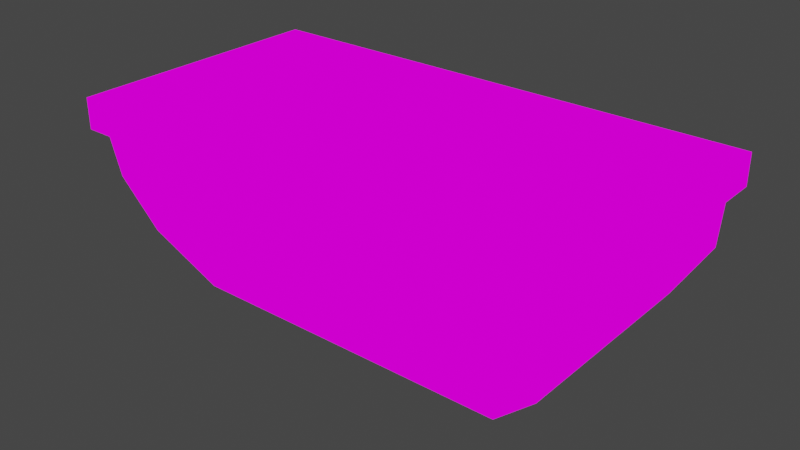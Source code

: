 # Source: boat.blend  (saved by Blender 3.2.14; exported with 4.5.12 LTS)
import bpy
from mathutils import Matrix  # noqa: F401  (used for matrix-valued properties, if any)

bpy.ops.wm.read_factory_settings(use_empty=True)
scene = bpy.context.scene
scene.name = 'Scene'

# ---- collections
col_collection = bpy.data.collections.new('Collection'); scene.collection.children.link(col_collection)

# ---- images (referenced by path relative to the original .blend; pixels are not part of the script)
import os
ASSET_DIR = os.environ.get("B2B_ASSET_DIR", "")  # directory of the original .blend (textures are referenced by path, not embedded)
HERE = os.path.dirname(os.path.abspath(__file__))  # packed textures are extracted next to this script under _unpacked/

def load_image(name, relpath, width, height, colorspace="sRGB"):
    """Load a texture the original file referenced (path relative to the .blend, or extracted next to this script)."""
    p = next((c for c in (os.path.join(HERE, relpath), os.path.join(ASSET_DIR, relpath)) if relpath and os.path.exists(c)), "")
    if p:
        img = bpy.data.images.load(p, check_existing=True)
        img.name = name
    else:  # same state as the original file: an image datablock whose file is absent (Cycles renders it pink)
        img = bpy.data.images.new(name, width, height)
        img.source = "FILE"
        img.filepath = "//" + (relpath or name)
    img.colorspace_settings.name = colorspace
    return img
img_pixeltexturegrid_256_png = load_image('PixelTextureGrid_256.png', 'boat_256.png', 1024, 1024, 'sRGB')

# ---- materials (node trees are filled in below, after node groups)
mat_x = bpy.data.materials.new('材质')
mat_x.use_transparent_shadow = False

# ---- material node trees
mat_x.use_nodes = True; mat_x.node_tree.nodes.clear()
_N = mat_x.node_tree.nodes; _L = mat_x.node_tree.links
n0 = _N.new('ShaderNodeOutputMaterial'); n0.name = 'Material Output'; n0.location = (300, 300)
n1 = _N.new('ShaderNodeEmission'); n1.name = '自发光(发射)'; n1.location = (10, 300)
n2 = _N.new('ShaderNodeTexImage'); n2.name = '图像纹理'; n2.location = (-280, 270)
n2.image = img_pixeltexturegrid_256_png
n2.interpolation = 'Closest'
_L.new(n1.outputs[0], n0.inputs[0])
_L.new(n2.outputs[0], n1.inputs[0])
n0.is_active_output = True

# ---- world
world_world = bpy.data.worlds.new('World'); scene.world = world_world
world_world.use_nodes = True; world_world.node_tree.nodes.clear()
_N = world_world.node_tree.nodes; _L = world_world.node_tree.links
n0 = _N.new('ShaderNodeOutputWorld'); n0.name = 'World Output'; n0.location = (300, 300)
n1 = _N.new('ShaderNodeBackground'); n1.name = 'Background'; n1.location = (10, 300)
n1.inputs[0].default_value = (0.05088, 0.05088, 0.05088, 1.0)
_L.new(n1.outputs[0], n0.inputs[0])
n0.is_active_output = True
world_world.color = (0.05088, 0.05088, 0.05088)
world_world.use_sun_shadow = False
world_world.sun_shadow_jitter_overblur = 0.0

# ---- meshes
me_x = bpy.data.meshes.new('立方体')
me_x.from_pydata([(-1.0, -0.5, 0.0625), (-1.0, 0.5, 0.0625), (1.0, -0.5, 0.0625), (1.0, 0.5, 0.0625), (-1.5, -0.6875, 0.6875), (-1.5, 0.6875, 0.6875), (1.5, 0.6875, 0.6875), (1.5, -0.6875, 0.6875), (-1.5, -0.75, 1.0), (-1.5, 0.75, 1.0), (1.5, 0.75, 1.0), (1.5, -0.75, 1.0), (-1.312, 0.625, 0.375), (1.312, 0.625, 0.375), (1.312, -0.625, 0.375), (-1.312, -0.625, 0.375), (-1.562, -0.8125, 1.0), (-1.375, -0.625, 1.188), (-1.375, 0.625, 1.188), (1.375, 0.625, 1.188), (1.375, -0.625, 1.188), (-1.562, 0.8125, 1.0), (1.562, 0.8125, 1.0), (1.562, -0.8125, 1.0), (-1.562, -0.8125, 1.188), (-1.562, 0.8125, 1.188), (1.562, 0.8125, 1.188), (1.562, -0.8125, 1.188), (-1.375, -0.5625, 0.6875), (-1.375, 0.5625, 0.6875), (1.375, 0.5625, 0.6875), (1.375, -0.5625, 0.6875), (-1.181, -0.525, 0.4375), (-1.181, 0.525, 0.4375), (1.181, 0.525, 0.4375), (1.181, -0.525, 0.4375), (-1.008, -0.4575, 0.25), (-1.008, 0.4575, 0.25), (1.008, 0.4575, 0.25), (1.008, -0.4575, 0.25), (-1.0, 0.0, 0.0), (1.0, 0.0, 0.0), (1.5, 0.0, 0.6875), (-1.5, 0.0, 0.6875), (1.5, 0.0, 1.0), (-1.5, 0.0, 1.0), (-1.312, 0.0, 0.375), (1.312, 0.0, 0.375), (-1.562, 0.0, 1.188), (1.562, 0.0, 1.188), (1.562, 0.0, 1.0), (-1.562, 0.0, 1.0), (-1.375, 0.0, 1.188), (1.375, 0.0, 1.188), (-1.375, 0.0, 0.6875), (1.375, 0.0, 0.6875), (-1.181, 0.0, 0.4375), (1.181, 0.0, 0.4375), (-1.008, 0.0, 0.1875), (1.008, 0.0, 0.1875), (-0.875, -0.5625, 0.8125), (-0.9375, -0.625, 1.0), (-0.875, 0.5625, 0.8125), (-0.9375, 0.625, 1.0), (-0.625, -0.5625, 0.8125), (-0.5625, -0.625, 1.0), (-0.625, 0.5625, 0.8125), (-0.5625, 0.625, 1.0), (0.625, -0.5625, 0.8125), (0.5625, -0.625, 1.0), (0.625, 0.5625, 0.8125), (0.5625, 0.625, 1.0), (0.875, -0.5625, 0.8125), (0.9375, -0.625, 1.0), (0.875, 0.5625, 0.8125), (0.9375, 0.625, 1.0), (-0.9375, 0.625, 0.8125), (-0.9375, -0.625, 0.8125), (-0.5625, 0.625, 0.8125), (-0.5625, -0.625, 0.8125), (0.5625, 0.625, 0.8125), (0.5625, -0.625, 0.8125), (0.9375, 0.625, 0.8125), (0.9375, -0.625, 0.8125), (-0.875, 0.5625, 0.3125), (-0.875, -0.5625, 0.3125), (-0.625, 0.5625, 0.3125), (-0.625, -0.5625, 0.3125), (0.625, 0.5625, 0.3125), (0.625, -0.5625, 0.3125), (0.875, 0.5625, 0.3125), (0.875, -0.5625, 0.3125)], [], [(8, 11, 23, 16), (10, 9, 21, 22), (44, 10, 22, 50), (40, 41, 2, 0), (45, 8, 16, 51), (14, 7, 4, 15), (47, 42, 7, 14), (12, 5, 6, 13), (46, 43, 5, 12), (7, 11, 8, 4), (42, 44, 11, 7), (5, 9, 10, 6), (43, 45, 9, 5), (40, 46, 12, 1), (1, 12, 13, 3), (41, 47, 14, 2), (2, 14, 15, 0), (51, 48, 25, 21), (21, 25, 26, 22), (50, 49, 27, 23), (23, 27, 24, 16), (17, 20, 31, 28), (52, 18, 25, 48), (18, 19, 26, 25), (53, 20, 27, 49), (20, 17, 24, 27), (30, 29, 33, 34), (19, 18, 29, 30), (53, 19, 30, 55), (52, 17, 28, 54), (57, 34, 38, 59), (55, 30, 34, 57), (54, 28, 32, 56), (28, 31, 35, 32), (59, 58, 36, 39), (56, 32, 36, 58), (32, 35, 39, 36), (34, 33, 37, 38), (33, 56, 58, 37), (38, 37, 58, 59), (29, 54, 56, 33), (31, 55, 57, 35), (35, 57, 59, 39), (18, 52, 54, 29), (20, 53, 55, 31), (19, 53, 49, 26), (17, 52, 48, 24), (22, 26, 49, 50), (16, 24, 48, 51), (3, 13, 47, 41), (0, 15, 46, 40), (4, 8, 45, 43), (6, 10, 44, 42), (15, 4, 43, 46), (13, 6, 42, 47), (9, 45, 51, 21), (1, 3, 41, 40), (11, 44, 50, 23), (77, 61, 63, 76), (76, 63, 67, 78), (78, 67, 65, 79), (79, 65, 61, 77), (68, 70, 88, 89), (67, 63, 61, 65), (81, 69, 71, 80), (80, 71, 75, 82), (82, 75, 73, 83), (83, 73, 69, 81), (74, 72, 91, 90), (75, 71, 69, 73), (62, 60, 77, 76), (66, 62, 76, 78), (64, 66, 78, 79), (60, 64, 79, 77), (70, 68, 81, 80), (74, 70, 80, 82), (72, 74, 82, 83), (68, 72, 83, 81), (84, 86, 87, 85), (88, 90, 91, 89), (66, 64, 87, 86), (60, 62, 84, 85), (72, 68, 89, 91), (70, 74, 90, 88), (64, 60, 85, 87), (62, 66, 86, 84)])
_uv = me_x.uv_layers.new(name='UV 贴图')
_uv.uv.foreach_set('vector', [0.2383, 0.2383, 0.4297, 0.2383, 0.4336, 0.2344, 0.2344, 0.2344, 0.4297, 0.332, 0.2383, 0.332, 0.2344, 0.3359, 0.4336, 0.3359, 0.4297, 0.2852, 0.4297, 0.332, 0.4336, 0.3359, 0.4336, 0.2852, 0.457, 0.2656, 0.5859, 0.2656, 0.5859, 0.2344, 0.457, 0.2344, 0.2383, 0.2852, 0.2383, 0.2383, 0.2344, 0.2344, 0.2344, 0.2852, 0.4141, 0.5859, 0.4258, 0.6055, 0.2344, 0.6055, 0.2461, 0.5859, 0.6211, 0.4219, 0.6211, 0.4453, 0.5742, 0.4453, 0.5781, 0.4219, 0.2461, 0.5039, 0.2344, 0.5234, 0.4258, 0.5234, 0.4141, 0.5039, 0.5039, 0.4219, 0.5039, 0.4453, 0.5508, 0.4453, 0.5469, 0.4219, 0.4258, 0.6055, 0.4258, 0.6289, 0.2344, 0.6289, 0.2344, 0.6055, 0.6211, 0.4453, 0.6211, 0.4648, 0.5703, 0.4648, 0.5742, 0.4453, 0.2344, 0.5234, 0.2344, 0.5469, 0.4258, 0.5469, 0.4258, 0.5234, 0.5039, 0.4453, 0.5039, 0.4648, 0.5547, 0.4648, 0.5508, 0.4453, 0.5039, 0.3984, 0.5039, 0.4219, 0.5469, 0.4219, 0.5391, 0.4023, 0.2656, 0.4844, 0.2461, 0.5039, 0.4141, 0.5039, 0.3945, 0.4844, 0.6211, 0.3984, 0.6211, 0.4219, 0.5781, 0.4219, 0.5898, 0.4023, 0.3945, 0.5664, 0.4141, 0.5859, 0.2461, 0.5859, 0.2656, 0.5664, 0.3867, 0.7148, 0.3867, 0.7266, 0.4414, 0.7266, 0.4414, 0.7148, 0.3359, 0.6484, 0.3359, 0.6602, 0.5352, 0.6602, 0.5352, 0.6484, 0.5156, 0.7148, 0.5156, 0.7266, 0.4609, 0.7266, 0.4609, 0.7148, 0.5352, 0.6797, 0.5352, 0.6914, 0.3359, 0.6914, 0.3359, 0.6797, 0.4492, 0.625, 0.625, 0.625, 0.625, 0.5938, 0.4492, 0.5938, 0.2461, 0.4102, 0.2461, 0.4492, 0.2344, 0.4609, 0.2344, 0.4102, 0.2461, 0.4492, 0.4219, 0.4492, 0.4336, 0.4609, 0.2344, 0.4609, 0.4219, 0.4102, 0.4219, 0.3711, 0.4336, 0.3594, 0.4336, 0.4102, 0.4219, 0.3711, 0.2461, 0.3711, 0.2344, 0.3594, 0.4336, 0.3594, 0.625, 0.5117, 0.4492, 0.5117, 0.4609, 0.4961, 0.6133, 0.4961, 0.625, 0.543, 0.4492, 0.543, 0.4492, 0.5117, 0.625, 0.5117, 0.2734, 0.7148, 0.3164, 0.7148, 0.3125, 0.6797, 0.2734, 0.6797, 0.6484, 0.3008, 0.6055, 0.3008, 0.6094, 0.2656, 0.6484, 0.2656, 0.2734, 0.6641, 0.3086, 0.6641, 0.3047, 0.6484, 0.2734, 0.6445, 0.2734, 0.6797, 0.3125, 0.6797, 0.3086, 0.6641, 0.2734, 0.6641, 0.6484, 0.2656, 0.6094, 0.2656, 0.6133, 0.25, 0.6484, 0.25, 0.4492, 0.5938, 0.625, 0.5938, 0.6133, 0.5781, 0.4609, 0.5781, 0.5859, 0.3477, 0.457, 0.3477, 0.457, 0.3203, 0.5859, 0.3203, 0.6484, 0.25, 0.6133, 0.25, 0.6172, 0.2344, 0.6484, 0.2305, 0.4609, 0.5781, 0.6133, 0.5781, 0.6016, 0.5664, 0.4727, 0.5664, 0.6133, 0.4961, 0.4609, 0.4961, 0.4727, 0.4844, 0.6016, 0.4844, 0.6836, 0.25, 0.6484, 0.25, 0.6484, 0.2305, 0.6758, 0.2344, 0.5859, 0.3789, 0.457, 0.3789, 0.457, 0.3477, 0.5859, 0.3477, 0.6836, 0.2656, 0.6484, 0.2656, 0.6484, 0.25, 0.6836, 0.25, 0.2383, 0.6797, 0.2734, 0.6797, 0.2734, 0.6641, 0.2383, 0.6641, 0.2383, 0.6641, 0.2734, 0.6641, 0.2734, 0.6445, 0.2422, 0.6484, 0.6875, 0.3008, 0.6484, 0.3008, 0.6484, 0.2656, 0.6836, 0.2656, 0.2344, 0.7148, 0.2734, 0.7148, 0.2734, 0.6797, 0.2383, 0.6797, 0.4219, 0.4492, 0.4219, 0.4102, 0.4336, 0.4102, 0.4336, 0.4609, 0.2461, 0.3711, 0.2461, 0.4102, 0.2344, 0.4102, 0.2344, 0.3594, 0.5664, 0.7148, 0.5664, 0.7266, 0.5156, 0.7266, 0.5156, 0.7148, 0.3359, 0.7148, 0.3359, 0.7266, 0.3867, 0.7266, 0.3867, 0.7148, 0.6562, 0.4023, 0.6641, 0.4219, 0.6211, 0.4219, 0.6211, 0.3984, 0.4727, 0.4023, 0.4609, 0.4219, 0.5039, 0.4219, 0.5039, 0.3984, 0.457, 0.4453, 0.4531, 0.4648, 0.5039, 0.4648, 0.5039, 0.4453, 0.668, 0.4453, 0.6758, 0.4648, 0.6211, 0.4648, 0.6211, 0.4453, 0.4609, 0.4219, 0.457, 0.4453, 0.5039, 0.4453, 0.5039, 0.4219, 0.6641, 0.4219, 0.668, 0.4453, 0.6211, 0.4453, 0.6211, 0.4219, 0.2383, 0.332, 0.2383, 0.2852, 0.2344, 0.2852, 0.2344, 0.3359, 0.457, 0.2969, 0.5859, 0.2969, 0.5859, 0.2656, 0.457, 0.2656, 0.4297, 0.2383, 0.4297, 0.2852, 0.4336, 0.2852, 0.4336, 0.2344, 0.2344, 0.7344, 0.2344, 0.7461, 0.3125, 0.7461, 0.3125, 0.7344, 0.5391, 0.7461, 0.5391, 0.7578, 0.5625, 0.7578, 0.5625, 0.7461, 0.4141, 0.7461, 0.4141, 0.7578, 0.3359, 0.7578, 0.3359, 0.7461, 0.6758, 0.75, 0.6758, 0.7617, 0.6523, 0.7617, 0.6523, 0.75, 0.6484, 0.5156, 0.7188, 0.5156, 0.7188, 0.4844, 0.6484, 0.4844, 0.6758, 0.7266, 0.6523, 0.7266, 0.6523, 0.6484, 0.6758, 0.6484, 0.6484, 0.5898, 0.6484, 0.6016, 0.7266, 0.6016, 0.7266, 0.5898, 0.6992, 0.3398, 0.6992, 0.3516, 0.7266, 0.3516, 0.7266, 0.3398, 0.5156, 0.7461, 0.5156, 0.7578, 0.4375, 0.7578, 0.4375, 0.7461, 0.7188, 0.75, 0.7188, 0.7617, 0.6953, 0.7617, 0.6953, 0.75, 0.6797, 0.3516, 0.6094, 0.3516, 0.6094, 0.3203, 0.6797, 0.3203, 0.7188, 0.7266, 0.6953, 0.7266, 0.6953, 0.6484, 0.7188, 0.6484, 0.6953, 0.457, 0.6953, 0.3867, 0.6914, 0.3828, 0.6914, 0.4609, 0.7109, 0.457, 0.6953, 0.457, 0.6914, 0.4609, 0.7148, 0.4609, 0.7109, 0.3867, 0.7109, 0.457, 0.7148, 0.4609, 0.7148, 0.3828, 0.6953, 0.3867, 0.7109, 0.3867, 0.7148, 0.3828, 0.6914, 0.3828, 0.7109, 0.3086, 0.7109, 0.2383, 0.707, 0.2344, 0.707, 0.3125, 0.7266, 0.3086, 0.7109, 0.3086, 0.707, 0.3125, 0.7305, 0.3125, 0.7266, 0.2383, 0.7266, 0.3086, 0.7305, 0.3125, 0.7305, 0.2344, 0.7109, 0.2383, 0.7266, 0.2383, 0.7305, 0.2344, 0.707, 0.2344, 0.7383, 0.4531, 0.7539, 0.4531, 0.7539, 0.3828, 0.7383, 0.3828, 0.7383, 0.5547, 0.7578, 0.5547, 0.7578, 0.4844, 0.7383, 0.4844, 0.7188, 0.5703, 0.6484, 0.5703, 0.6484, 0.5391, 0.7188, 0.5391, 0.5586, 0.6797, 0.6289, 0.6797, 0.6289, 0.6484, 0.5586, 0.6484, 0.7578, 0.7305, 0.7422, 0.7305, 0.7422, 0.6992, 0.7578, 0.6992, 0.75, 0.6211, 0.7656, 0.6211, 0.7656, 0.5898, 0.75, 0.5898, 0.6289, 0.7305, 0.6133, 0.7305, 0.6133, 0.6992, 0.6289, 0.6992, 0.7422, 0.6797, 0.7578, 0.6797, 0.7578, 0.6484, 0.7422, 0.6484])
me_x.materials.append(mat_x)
me_x.use_paint_bone_selection = False
me_x.use_paint_mask = True
me_x.update()

# ---- objects
ob_x = bpy.data.objects.new('立方体', me_x)

# ---- transforms, parenting, visibility, modifiers, constraints
ob_x.location = (0.0, 0.0, 0.0)

# ---- collection membership
col_collection.objects.link(ob_x)

# ---- scene / render settings (as saved in the file)
scene.frame_start = 1; scene.frame_end = 250; scene.frame_set(0)
scene.render.engine = 'BLENDER_EEVEE_NEXT'
scene.cycles.sampling_pattern = 'TABULATED_SOBOL'
scene.cycles.use_light_tree = False
scene.view_settings.view_transform = 'Filmic'
bpy.context.view_layer.update()

# ---- added for rendering (the .blend has no active camera): camera
cam_auto = bpy.data.cameras.new('AutoCamera')
cam_auto.lens = 50.0
cam_auto.sensor_width = 36.0
cam_auto.clip_end = 1000.0
ob_auto_camera = bpy.data.objects.new('AutoCamera', cam_auto)
scene.collection.objects.link(ob_auto_camera)
ob_auto_camera.location = (3.4391, -4.12692, 3.34503)
ob_auto_camera.rotation_euler = (1.09748, -7.21219e-08, 0.694738)
scene.camera = ob_auto_camera
bpy.context.view_layer.update()
